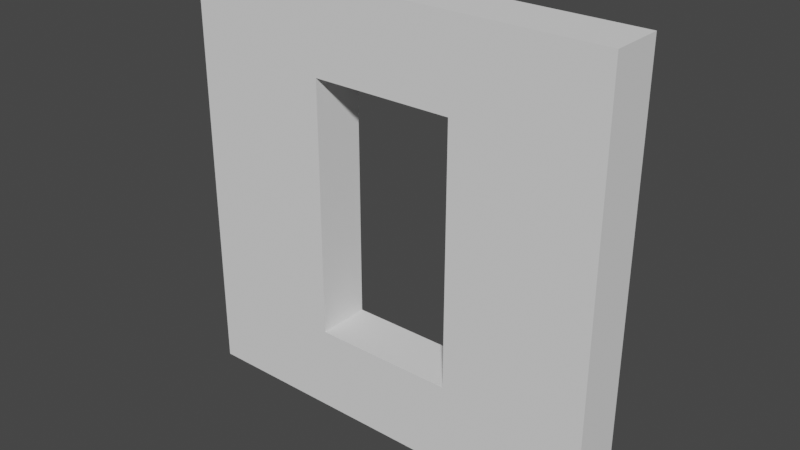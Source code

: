 # Source: building_square_window_open_2x2_outside.blend  (saved by Blender 2.82.7; exported with 4.5.12 LTS)
import bpy
from mathutils import Matrix  # noqa: F401  (used for matrix-valued properties, if any)

bpy.ops.wm.read_factory_settings(use_empty=True)
scene = bpy.context.scene
scene.name = 'Scene'

# ---- collections
col_collection = bpy.data.collections.new('Collection'); scene.collection.children.link(col_collection)

# ---- world
world_world = bpy.data.worlds.new('World'); scene.world = world_world
world_world.use_nodes = True; world_world.node_tree.nodes.clear()
_N = world_world.node_tree.nodes; _L = world_world.node_tree.links
n0 = _N.new('ShaderNodeOutputWorld'); n0.name = 'World Output'; n0.location = (300, 300)
n1 = _N.new('ShaderNodeBackground'); n1.name = 'Background'; n1.location = (10, 300)
n1.inputs[0].default_value = (0.05088, 0.05088, 0.05088, 1.0)
_L.new(n1.outputs[0], n0.inputs[0])
n0.is_active_output = True
world_world.color = (0.05088, 0.05088, 0.05088)
world_world.use_sun_shadow = False
world_world.sun_shadow_jitter_overblur = 0.0

# ---- meshes
me_cube_001 = bpy.data.meshes.new('Cube.001')
me_cube_001.from_pydata([(0.0, -0.25, 0.0), (0.0, -0.25, 2.0), (2.0, -0.25, 0.0), (2.0, -0.25, 2.0), (2.0, 0.0, 0.0), (2.0, 0.0, 2.0), (-1.49e-08, 0.0, 0.0), (-1.49e-08, 0.0, 2.0), (0.6667, -0.25, 0.0), (1.333, -0.25, 0.0), (1.333, -0.25, 2.0), (0.6667, -0.25, 2.0), (1.333, 0.0, 0.0), (0.6667, 0.0, 0.0), (1.333, 0.0, 2.0), (0.6667, 0.0, 2.0), (2.0, 0.0, 1.6), (2.0, 0.0, 0.4), (2.0, -0.25, 1.6), (2.0, -0.25, 0.4), (-1.49e-08, 0.0, 1.6), (-1.49e-08, 0.0, 0.4), (0.0, -0.25, 1.6), (0.0, -0.25, 0.4), (1.333, -0.25, 0.4), (1.333, -0.25, 1.6), (0.6667, -0.25, 0.4), (0.6667, -0.25, 1.6), (1.333, 0.0, 1.6), (1.333, 0.0, 0.4), (0.6667, 0.0, 1.6), (0.6667, 0.0, 0.4)], [], [(8, 13, 6, 0), (30, 15, 7, 20), (16, 18, 3, 5), (27, 22, 1, 11), (11, 1, 7, 15), (20, 7, 1, 22), (3, 10, 14, 5), (10, 11, 15, 14), (18, 25, 10, 3), (25, 27, 11, 10), (16, 5, 14, 28), (28, 14, 15, 30), (2, 4, 12, 9), (9, 12, 13, 8), (12, 29, 31, 13), (4, 17, 29, 12), (17, 16, 28, 29), (9, 8, 26, 24), (2, 9, 24, 19), (19, 24, 25, 18), (6, 21, 23, 0), (21, 20, 22, 23), (8, 0, 23, 26), (26, 23, 22, 27), (4, 2, 19, 17), (17, 19, 18, 16), (13, 31, 21, 6), (31, 30, 20, 21), (26, 27, 30, 31), (28, 30, 27, 25), (24, 29, 28, 25), (29, 24, 26, 31)])
_uv = me_cube_001.uv_layers.new(name='UVMap')
_uv.uv.foreach_set('vector', [0.0, 0.0, 0.0, 0.0, 0.0, 0.0, 0.0, 0.0, 0.0, 0.0, 0.0, 0.0, 0.0, 0.0, 0.0, 0.0, 0.0, 0.0, 0.0, 0.0, 0.0, 0.0, 0.0, 0.0, 0.0, 0.0, 0.0, 0.0, 0.0, 0.0, 0.0, 0.0, 0.0, 0.0, 0.0, 0.0, 0.0, 0.0, 0.0, 0.0, 0.0, 0.0, 0.0, 0.0, 0.0, 0.0, 0.0, 0.0, 0.0, 0.0, 0.0, 0.0, 0.0, 0.0, 0.0, 0.0, 0.0, 0.0, 0.0, 0.0, 0.0, 0.0, 0.0, 0.0, 0.0, 0.0, 0.0, 0.0, 0.0, 0.0, 0.0, 0.0, 0.0, 0.0, 0.0, 0.0, 0.0, 0.0, 0.0, 0.0, 0.0, 0.0, 0.0, 0.0, 0.0, 0.0, 0.0, 0.0, 0.0, 0.0, 0.0, 0.0, 0.0, 0.0, 0.0, 0.0, 0.0, 0.0, 0.0, 0.0, 0.0, 0.0, 0.0, 0.0, 0.0, 0.0, 0.0, 0.0, 0.0, 0.0, 0.0, 0.0, 0.0, 0.0, 0.0, 0.0, 0.0, 0.0, 0.0, 0.0, 0.0, 0.0, 0.0, 0.0, 0.0, 0.0, 0.0, 0.0, 0.0, 0.0, 0.0, 0.0, 0.0, 0.0, 0.0, 0.0, 0.0, 0.0, 0.0, 0.0, 0.0, 0.0, 0.0, 0.0, 0.0, 0.0, 0.0, 0.0, 0.0, 0.0, 0.0, 0.0, 0.0, 0.0, 0.0, 0.0, 0.0, 0.0, 0.0, 0.0, 0.0, 0.0, 0.0, 0.0, 0.0, 0.0, 0.0, 0.0, 0.0, 0.0, 0.0, 0.0, 0.0, 0.0, 0.0, 0.0, 0.0, 0.0, 0.0, 0.0, 0.0, 0.0, 0.0, 0.0, 0.0, 0.0, 0.0, 0.0, 0.0, 0.0, 0.0, 0.0, 0.0, 0.0, 0.0, 0.0, 0.0, 0.0, 0.0, 0.0, 0.0, 0.0, 0.0, 0.0, 0.0, 0.0, 0.0, 0.0, 0.0, 0.0, 0.0, 0.0, 0.0, 0.0, 0.0, 0.0, 0.0, 0.0, 0.0, 0.0, 0.0, 0.0, 0.0, 0.0, 0.0, 0.0, 0.0, 0.0, 0.0, 0.0, 0.0, 0.0, 0.0, 0.0, 0.0, 0.0, 0.0, 0.0, 0.0, 0.0, 0.0, 0.0, 0.0, 0.0, 0.0, 0.0, 0.0, 0.0, 0.0, 0.0, 0.0, 0.0, 0.0, 0.0, 0.0, 0.0])
me_cube_001.use_remesh_fix_poles = True
me_cube_001.use_remesh_preserve_attributes = False
me_cube_001.use_mirror_vertex_groups = False
me_cube_001.update()

# ---- objects
ob_building_square_window_open_2x2_outside = bpy.data.objects.new('building_square_window_open_2x2_outside', me_cube_001)

# ---- transforms, parenting, visibility, modifiers, constraints
ob_building_square_window_open_2x2_outside.location = (0.0, 0.0, 0.0)
ob_building_square_window_open_2x2_outside.lineart.crease_threshold = 0.0

# ---- collection membership
col_collection.objects.link(ob_building_square_window_open_2x2_outside)

# ---- scene / render settings (as saved in the file)
scene.frame_start = 1; scene.frame_end = 250; scene.frame_set(1)
scene.render.engine = 'BLENDER_EEVEE_NEXT'
scene.cycles.use_denoising = False
scene.cycles.samples = 128
scene.cycles.sampling_pattern = 'TABULATED_SOBOL'
scene.cycles.use_adaptive_sampling = False
scene.cycles.use_light_tree = False
scene.view_settings.view_transform = 'Filmic'
bpy.context.view_layer.update()

# ---- added for rendering (the .blend has no active camera and no usable light): camera, sun
cam_auto = bpy.data.cameras.new('AutoCamera')
cam_auto.lens = 50.0
cam_auto.sensor_width = 36.0
cam_auto.clip_end = 1000.0
ob_auto_camera = bpy.data.objects.new('AutoCamera', cam_auto)
scene.collection.objects.link(ob_auto_camera)
ob_auto_camera.location = (3.62713, -3.27756, 3.10171)
ob_auto_camera.rotation_euler = (1.09748, -7.21219e-08, 0.694738)
scene.camera = ob_auto_camera
light_auto_sun = bpy.data.lights.new('AutoSun', 'SUN')
light_auto_sun.energy = 3.0
light_auto_sun.angle = 0.0523599
ob_auto_sun = bpy.data.objects.new('AutoSun', light_auto_sun)
scene.collection.objects.link(ob_auto_sun)
ob_auto_sun.rotation_euler = (0.872665, 0.174533, 0.523599)
bpy.context.view_layer.update()
